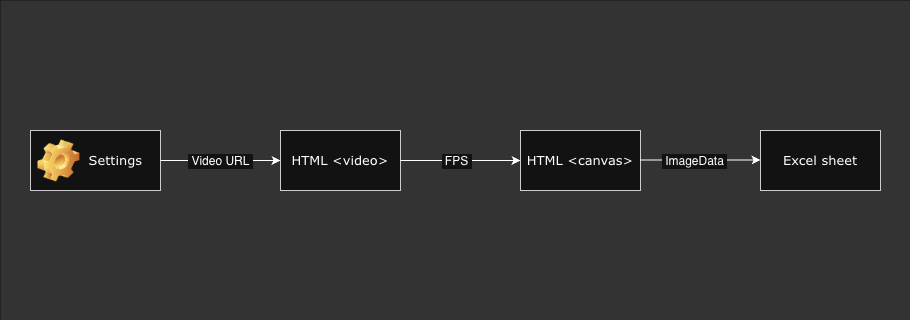

The diagram above was exported from draw.io. Its source (the exported page's mxGraphModel, read from the mxfile embedded in the PNG):
<mxGraphModel dx="946" dy="581" grid="1" gridSize="10" guides="1" tooltips="1" connect="1" arrows="1" fold="1" page="1" pageScale="1" pageWidth="827" pageHeight="1169" math="0" shadow="0">
  <root>
    <mxCell id="0" />
    <mxCell id="1" parent="0" />
    <mxCell id="KJsHZTTnRsB-qq_hPJZa-12" parent="1" style="rounded=0;whiteSpace=wrap;html=1;fillColor=light-dark(#647687,#333333);strokeColor=none;fontColor=#ffffff;labelBackgroundColor=light-dark(default, #333333);" value="" vertex="1">
      <mxGeometry height="320" width="910" y="200" as="geometry" />
    </mxCell>
    <mxCell id="KJsHZTTnRsB-qq_hPJZa-1" parent="1" style="label;whiteSpace=wrap;html=1;image=img/clipart/Gear_128x128.png;rounded=0;strokeColor=light-dark(#000000,#CCCCCC);" value="&lt;span style=&quot;font-weight: normal;&quot;&gt;&lt;font style=&quot;font-size: 13px;&quot; face=&quot;Verdana&quot;&gt;&amp;nbsp;Settings&lt;/font&gt;&lt;/span&gt;" vertex="1">
      <mxGeometry height="60" width="130" x="30" y="330" as="geometry" />
    </mxCell>
    <mxCell id="KJsHZTTnRsB-qq_hPJZa-2" edge="1" parent="1" source="KJsHZTTnRsB-qq_hPJZa-1" style="endArrow=classic;html=1;rounded=0;exitX=1;exitY=0.5;exitDx=0;exitDy=0;entryX=0;entryY=0.5;entryDx=0;entryDy=0;" target="KJsHZTTnRsB-qq_hPJZa-3" value="">
      <mxGeometry height="50" relative="1" width="50" as="geometry">
        <mxPoint x="390" y="410" as="sourcePoint" />
        <mxPoint x="240" y="360" as="targetPoint" />
      </mxGeometry>
    </mxCell>
    <mxCell id="KJsHZTTnRsB-qq_hPJZa-6" connectable="0" parent="KJsHZTTnRsB-qq_hPJZa-2" style="edgeLabel;html=1;align=center;verticalAlign=middle;resizable=0;points=[];labelBackgroundColor=default;" value="&lt;font style=&quot;font-size: 12px;&quot;&gt;&amp;nbsp;Video URL&amp;nbsp;&lt;/font&gt;" vertex="1">
      <mxGeometry relative="1" x="-0.02" y="-3" as="geometry">
        <mxPoint y="-3" as="offset" />
      </mxGeometry>
    </mxCell>
    <mxCell id="KJsHZTTnRsB-qq_hPJZa-3" parent="1" style="rounded=0;whiteSpace=wrap;html=1;strokeColor=light-dark(#000000,#CCCCCC);" value="&lt;font style=&quot;font-size: 13px;&quot; face=&quot;Verdana&quot;&gt;HTML &amp;lt;video&amp;gt;&lt;/font&gt;" vertex="1">
      <mxGeometry height="60" width="120" x="280" y="330" as="geometry" />
    </mxCell>
    <mxCell id="KJsHZTTnRsB-qq_hPJZa-4" edge="1" parent="1" source="KJsHZTTnRsB-qq_hPJZa-3" style="endArrow=classic;html=1;rounded=0;exitX=1;exitY=0.5;exitDx=0;exitDy=0;" value="">
      <mxGeometry height="50" relative="1" width="50" as="geometry">
        <mxPoint x="450" y="359.5" as="sourcePoint" />
        <mxPoint x="520" y="360" as="targetPoint" />
      </mxGeometry>
    </mxCell>
    <mxCell id="KJsHZTTnRsB-qq_hPJZa-7" connectable="0" parent="KJsHZTTnRsB-qq_hPJZa-4" style="edgeLabel;html=1;align=center;verticalAlign=middle;resizable=0;points=[];" value="&lt;font style=&quot;font-size: 12px;&quot;&gt;&amp;nbsp;FPS&amp;nbsp;&lt;/font&gt;" vertex="1">
      <mxGeometry relative="1" x="-0.1094" y="4" as="geometry">
        <mxPoint x="2" y="4" as="offset" />
      </mxGeometry>
    </mxCell>
    <mxCell id="KJsHZTTnRsB-qq_hPJZa-5" parent="1" style="rounded=0;whiteSpace=wrap;html=1;strokeColor=light-dark(#000000,#CCCCCC);" value="&lt;font style=&quot;font-size: 13px;&quot; face=&quot;Verdana&quot;&gt;HTML &amp;lt;canvas&amp;gt;&lt;/font&gt;" vertex="1">
      <mxGeometry height="60" width="120" x="520" y="330" as="geometry" />
    </mxCell>
    <mxCell id="KJsHZTTnRsB-qq_hPJZa-8" parent="1" style="rounded=0;whiteSpace=wrap;html=1;strokeColor=light-dark(#000000,#CCCCCC);" value="&lt;font style=&quot;font-size: 13px;&quot; face=&quot;Verdana&quot;&gt;Excel sheet&lt;/font&gt;" vertex="1">
      <mxGeometry height="60" width="120" x="760" y="330" as="geometry" />
    </mxCell>
    <mxCell id="KJsHZTTnRsB-qq_hPJZa-9" edge="1" parent="1" style="endArrow=classic;html=1;rounded=0;exitX=1;exitY=0.5;exitDx=0;exitDy=0;" value="">
      <mxGeometry height="50" relative="1" width="50" as="geometry">
        <mxPoint x="640" y="359.5" as="sourcePoint" />
        <mxPoint x="760" y="359.5" as="targetPoint" />
      </mxGeometry>
    </mxCell>
    <mxCell id="KJsHZTTnRsB-qq_hPJZa-10" connectable="0" parent="KJsHZTTnRsB-qq_hPJZa-9" style="edgeLabel;html=1;align=center;verticalAlign=middle;resizable=0;points=[];" value="&lt;font style=&quot;font-size: 12px;&quot;&gt;&amp;nbsp;ImageData&amp;nbsp;&lt;/font&gt;" vertex="1">
      <mxGeometry relative="1" x="-0.1094" y="4" as="geometry">
        <mxPoint y="5" as="offset" />
      </mxGeometry>
    </mxCell>
  </root>
</mxGraphModel>